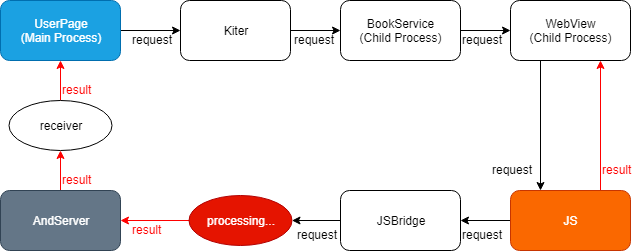

The diagram above was exported from draw.io. Its source (the exported page's mxGraphModel, read from the mxfile embedded in the PNG):
<mxGraphModel dx="868" dy="451" grid="1" gridSize="10" guides="1" tooltips="1" connect="1" arrows="1" fold="1" page="1" pageScale="1" pageWidth="827" pageHeight="1169" math="0" shadow="0">
  <root>
    <mxCell id="0" />
    <mxCell id="1" parent="0" />
    <mxCell id="wBLY4kO3m7_ki86yhn0p-44" style="edgeStyle=orthogonalEdgeStyle;rounded=0;orthogonalLoop=1;jettySize=auto;html=1;exitX=1;exitY=0.5;exitDx=0;exitDy=0;entryX=0;entryY=0.5;entryDx=0;entryDy=0;" edge="1" parent="1" source="wBLY4kO3m7_ki86yhn0p-1" target="wBLY4kO3m7_ki86yhn0p-38">
      <mxGeometry relative="1" as="geometry" />
    </mxCell>
    <mxCell id="wBLY4kO3m7_ki86yhn0p-1" value="UserPage&lt;br&gt;(Main Process)" style="rounded=1;whiteSpace=wrap;html=1;fillColor=#1ba1e2;strokeColor=#006EAF;fontColor=#ffffff;" vertex="1" parent="1">
      <mxGeometry x="100" y="80" width="120" height="60" as="geometry" />
    </mxCell>
    <mxCell id="wBLY4kO3m7_ki86yhn0p-55" style="edgeStyle=orthogonalEdgeStyle;rounded=0;orthogonalLoop=1;jettySize=auto;html=1;exitX=0.75;exitY=0;exitDx=0;exitDy=0;entryX=0.75;entryY=1;entryDx=0;entryDy=0;strokeColor=#FF0000;" edge="1" parent="1" source="wBLY4kO3m7_ki86yhn0p-2" target="wBLY4kO3m7_ki86yhn0p-40">
      <mxGeometry relative="1" as="geometry" />
    </mxCell>
    <mxCell id="wBLY4kO3m7_ki86yhn0p-67" style="edgeStyle=orthogonalEdgeStyle;rounded=0;orthogonalLoop=1;jettySize=auto;html=1;exitX=0;exitY=0.5;exitDx=0;exitDy=0;entryX=1;entryY=0.5;entryDx=0;entryDy=0;" edge="1" parent="1" source="wBLY4kO3m7_ki86yhn0p-2">
      <mxGeometry relative="1" as="geometry">
        <mxPoint x="560" y="300" as="targetPoint" />
      </mxGeometry>
    </mxCell>
    <mxCell id="wBLY4kO3m7_ki86yhn0p-2" value="JS" style="rounded=1;whiteSpace=wrap;html=1;fillColor=#fa6800;strokeColor=#C73500;fontColor=#ffffff;" vertex="1" parent="1">
      <mxGeometry x="610" y="270" width="120" height="60" as="geometry" />
    </mxCell>
    <mxCell id="wBLY4kO3m7_ki86yhn0p-45" style="edgeStyle=orthogonalEdgeStyle;rounded=0;orthogonalLoop=1;jettySize=auto;html=1;exitX=1;exitY=0.5;exitDx=0;exitDy=0;" edge="1" parent="1" source="wBLY4kO3m7_ki86yhn0p-38" target="wBLY4kO3m7_ki86yhn0p-39">
      <mxGeometry relative="1" as="geometry" />
    </mxCell>
    <mxCell id="wBLY4kO3m7_ki86yhn0p-38" value="Kiter" style="rounded=1;whiteSpace=wrap;html=1;" vertex="1" parent="1">
      <mxGeometry x="280" y="80" width="110" height="60" as="geometry" />
    </mxCell>
    <mxCell id="wBLY4kO3m7_ki86yhn0p-46" style="edgeStyle=orthogonalEdgeStyle;rounded=0;orthogonalLoop=1;jettySize=auto;html=1;exitX=1;exitY=0.5;exitDx=0;exitDy=0;" edge="1" parent="1" source="wBLY4kO3m7_ki86yhn0p-39" target="wBLY4kO3m7_ki86yhn0p-40">
      <mxGeometry relative="1" as="geometry" />
    </mxCell>
    <mxCell id="wBLY4kO3m7_ki86yhn0p-39" value="BookService&lt;br&gt;(Child Process)" style="rounded=1;whiteSpace=wrap;html=1;" vertex="1" parent="1">
      <mxGeometry x="440" y="80" width="120" height="60" as="geometry" />
    </mxCell>
    <mxCell id="wBLY4kO3m7_ki86yhn0p-54" style="edgeStyle=orthogonalEdgeStyle;rounded=0;orthogonalLoop=1;jettySize=auto;html=1;exitX=0.25;exitY=1;exitDx=0;exitDy=0;entryX=0.25;entryY=0;entryDx=0;entryDy=0;" edge="1" parent="1" source="wBLY4kO3m7_ki86yhn0p-40" target="wBLY4kO3m7_ki86yhn0p-2">
      <mxGeometry relative="1" as="geometry" />
    </mxCell>
    <mxCell id="wBLY4kO3m7_ki86yhn0p-40" value="WebView&lt;br&gt;(Child Process)" style="rounded=1;whiteSpace=wrap;html=1;" vertex="1" parent="1">
      <mxGeometry x="610" y="80" width="120" height="60" as="geometry" />
    </mxCell>
    <mxCell id="wBLY4kO3m7_ki86yhn0p-80" style="edgeStyle=orthogonalEdgeStyle;rounded=0;orthogonalLoop=1;jettySize=auto;html=1;exitX=0.5;exitY=0;exitDx=0;exitDy=0;entryX=0.5;entryY=1;entryDx=0;entryDy=0;strokeColor=#FF0000;" edge="1" parent="1" source="wBLY4kO3m7_ki86yhn0p-56" target="wBLY4kO3m7_ki86yhn0p-79">
      <mxGeometry relative="1" as="geometry" />
    </mxCell>
    <mxCell id="wBLY4kO3m7_ki86yhn0p-56" value="AndServer" style="rounded=1;whiteSpace=wrap;html=1;fillColor=#647687;strokeColor=#314354;fontColor=#ffffff;" vertex="1" parent="1">
      <mxGeometry x="100" y="270" width="120" height="60" as="geometry" />
    </mxCell>
    <mxCell id="wBLY4kO3m7_ki86yhn0p-62" value="request" style="text;html=1;resizable=0;points=[];autosize=1;align=left;verticalAlign=top;spacingTop=-4;" vertex="1" parent="1">
      <mxGeometry x="230" y="110" width="60" height="20" as="geometry" />
    </mxCell>
    <mxCell id="wBLY4kO3m7_ki86yhn0p-63" value="request" style="text;html=1;resizable=0;points=[];autosize=1;align=left;verticalAlign=top;spacingTop=-4;" vertex="1" parent="1">
      <mxGeometry x="391.5" y="110" width="60" height="20" as="geometry" />
    </mxCell>
    <mxCell id="wBLY4kO3m7_ki86yhn0p-64" value="request" style="text;html=1;resizable=0;points=[];autosize=1;align=left;verticalAlign=top;spacingTop=-4;" vertex="1" parent="1">
      <mxGeometry x="560" y="110" width="60" height="20" as="geometry" />
    </mxCell>
    <mxCell id="wBLY4kO3m7_ki86yhn0p-66" value="request" style="text;html=1;resizable=0;points=[];autosize=1;align=left;verticalAlign=top;spacingTop=-4;" vertex="1" parent="1">
      <mxGeometry x="590" y="240" width="60" height="20" as="geometry" />
    </mxCell>
    <mxCell id="wBLY4kO3m7_ki86yhn0p-73" style="edgeStyle=orthogonalEdgeStyle;rounded=0;orthogonalLoop=1;jettySize=auto;html=1;exitX=0;exitY=0.5;exitDx=0;exitDy=0;" edge="1" parent="1" source="wBLY4kO3m7_ki86yhn0p-70" target="wBLY4kO3m7_ki86yhn0p-71">
      <mxGeometry relative="1" as="geometry" />
    </mxCell>
    <mxCell id="wBLY4kO3m7_ki86yhn0p-70" value="JSBridge" style="rounded=1;whiteSpace=wrap;html=1;" vertex="1" parent="1">
      <mxGeometry x="440" y="270" width="120" height="60" as="geometry" />
    </mxCell>
    <mxCell id="wBLY4kO3m7_ki86yhn0p-74" style="edgeStyle=orthogonalEdgeStyle;rounded=0;orthogonalLoop=1;jettySize=auto;html=1;exitX=0;exitY=0.5;exitDx=0;exitDy=0;entryX=1;entryY=0.5;entryDx=0;entryDy=0;strokeColor=#FF0000;" edge="1" parent="1" source="wBLY4kO3m7_ki86yhn0p-71" target="wBLY4kO3m7_ki86yhn0p-56">
      <mxGeometry relative="1" as="geometry" />
    </mxCell>
    <mxCell id="wBLY4kO3m7_ki86yhn0p-71" value="processing..." style="ellipse;whiteSpace=wrap;html=1;fillColor=#e51400;strokeColor=#B20000;fontColor=#ffffff;" vertex="1" parent="1">
      <mxGeometry x="288.5" y="275" width="103" height="50" as="geometry" />
    </mxCell>
    <mxCell id="wBLY4kO3m7_ki86yhn0p-75" value="&lt;font color=&quot;#ff0000&quot;&gt;result&lt;/font&gt;" style="text;html=1;resizable=0;points=[];autosize=1;align=left;verticalAlign=top;spacingTop=-4;" vertex="1" parent="1">
      <mxGeometry x="700" y="240" width="40" height="20" as="geometry" />
    </mxCell>
    <mxCell id="wBLY4kO3m7_ki86yhn0p-78" value="&lt;font color=&quot;#ff0000&quot;&gt;result&lt;/font&gt;" style="text;html=1;resizable=0;points=[];autosize=1;align=left;verticalAlign=top;spacingTop=-4;" vertex="1" parent="1">
      <mxGeometry x="230" y="300" width="40" height="20" as="geometry" />
    </mxCell>
    <mxCell id="wBLY4kO3m7_ki86yhn0p-81" style="edgeStyle=orthogonalEdgeStyle;rounded=0;orthogonalLoop=1;jettySize=auto;html=1;exitX=0.5;exitY=0;exitDx=0;exitDy=0;entryX=0.5;entryY=1;entryDx=0;entryDy=0;strokeColor=#FF0000;" edge="1" parent="1" source="wBLY4kO3m7_ki86yhn0p-79" target="wBLY4kO3m7_ki86yhn0p-1">
      <mxGeometry relative="1" as="geometry" />
    </mxCell>
    <mxCell id="wBLY4kO3m7_ki86yhn0p-79" value="receiver" style="ellipse;whiteSpace=wrap;html=1;" vertex="1" parent="1">
      <mxGeometry x="108.5" y="180" width="103" height="50" as="geometry" />
    </mxCell>
    <mxCell id="wBLY4kO3m7_ki86yhn0p-82" value="&lt;font color=&quot;#ff0000&quot;&gt;result&lt;/font&gt;" style="text;html=1;resizable=0;points=[];autosize=1;align=left;verticalAlign=top;spacingTop=-4;" vertex="1" parent="1">
      <mxGeometry x="160" y="250" width="40" height="20" as="geometry" />
    </mxCell>
    <mxCell id="wBLY4kO3m7_ki86yhn0p-83" value="&lt;font color=&quot;#ff0000&quot;&gt;result&lt;/font&gt;" style="text;html=1;resizable=0;points=[];autosize=1;align=left;verticalAlign=top;spacingTop=-4;" vertex="1" parent="1">
      <mxGeometry x="160" y="160" width="40" height="20" as="geometry" />
    </mxCell>
    <mxCell id="wBLY4kO3m7_ki86yhn0p-85" value="request" style="text;html=1;resizable=0;points=[];autosize=1;align=left;verticalAlign=top;spacingTop=-4;" vertex="1" parent="1">
      <mxGeometry x="560" y="305" width="60" height="20" as="geometry" />
    </mxCell>
    <mxCell id="wBLY4kO3m7_ki86yhn0p-86" value="request" style="text;html=1;resizable=0;points=[];autosize=1;align=left;verticalAlign=top;spacingTop=-4;" vertex="1" parent="1">
      <mxGeometry x="395" y="305" width="60" height="20" as="geometry" />
    </mxCell>
  </root>
</mxGraphModel>